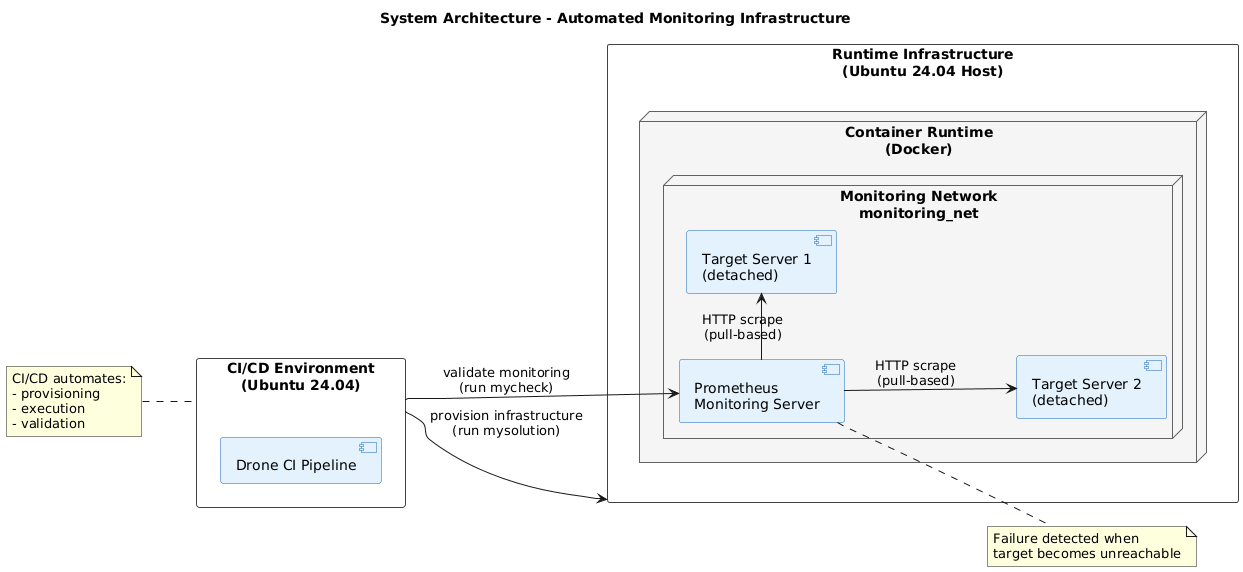

The diagram above was rendered by PlantUML. Its source (embedded in the PNG):
@startuml
title System Architecture - Automated Monitoring Infrastructure

' -----------------------------
' Global styling
' -----------------------------
skinparam backgroundColor #FFFFFF
skinparam rectangle {
  BorderColor #424242
}
skinparam component {
  BackgroundColor #E3F2FD
  BorderColor #1565C0
}
skinparam node {
  BackgroundColor #F5F5F5
  BorderColor #616161
}

' -----------------------------
' Layout direction
' -----------------------------
left to right direction

' -----------------------------
' CI/CD Layer
' -----------------------------
rectangle "CI/CD Environment\n(Ubuntu 24.04)" as CI {
  component "Drone CI Pipeline" as DRONE
}

' -----------------------------
' Runtime Infrastructure
' -----------------------------
rectangle "Runtime Infrastructure\n(Ubuntu 24.04 Host)" as HOST {

  node "Container Runtime\n(Docker)" as DOCKER {

    node "Monitoring Network\nmonitoring_net" as NET {

      component "Prometheus\nMonitoring Server" as PROM

      component "Target Server 1\n(detached)" as T1
      component "Target Server 2\n(detached)" as T2
    }
  }
}

' -----------------------------
' Relationships (routed cleanly)
' -----------------------------
CI -down-> HOST : provision infrastructure\n(run mysolution)
CI -down-> PROM : validate monitoring\n(run mycheck)

PROM -right-> T1 : HTTP scrape\n(pull-based)
PROM -down-> T2 : HTTP scrape\n(pull-based)

' -----------------------------
' Notes (placed safely)
' -----------------------------
note left of CI
  CI/CD automates:
  - provisioning
  - execution
  - validation
end note

note right of PROM
  Failure detected when
  target becomes unreachable
end note
@enduml